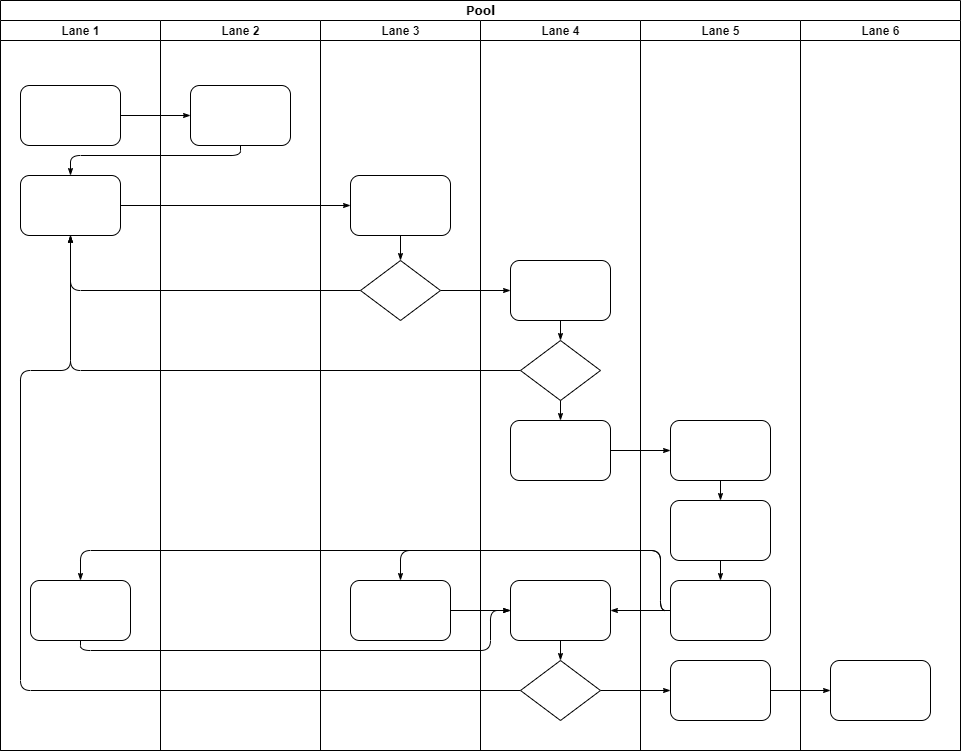

The diagram above was exported from draw.io. Its source (the exported page's mxGraphModel, read from the mxfile embedded in the PNG):
<mxGraphModel dx="670" dy="333" grid="1" gridSize="10" guides="1" tooltips="1" connect="1" arrows="1" fold="1" page="1" pageScale="1" pageWidth="1100" pageHeight="850" background="#ffffff" math="0" shadow="0">
  <root>
    <mxCell id="0" />
    <mxCell id="1" parent="0" />
    <mxCell id="77e6c97f196da883-1" value="Pool" style="swimlane;html=1;childLayout=stackLayout;startSize=20;rounded=0;shadow=0;labelBackgroundColor=none;strokeWidth=1;fontFamily=Verdana;fontSize=8;align=center;" parent="1" vertex="1">
      <mxGeometry x="70" y="40" width="960" height="750" as="geometry" />
    </mxCell>
    <mxCell id="77e6c97f196da883-2" value="Lane 1" style="swimlane;html=1;startSize=20;" parent="77e6c97f196da883-1" vertex="1">
      <mxGeometry y="20" width="160" height="730" as="geometry" />
    </mxCell>
    <mxCell id="77e6c97f196da883-8" value="" style="rounded=1;whiteSpace=wrap;html=1;shadow=0;labelBackgroundColor=none;strokeWidth=1;fontFamily=Verdana;fontSize=8;align=center;" parent="77e6c97f196da883-2" vertex="1">
      <mxGeometry x="20" y="65" width="100" height="60" as="geometry" />
    </mxCell>
    <mxCell id="77e6c97f196da883-9" value="" style="rounded=1;whiteSpace=wrap;html=1;shadow=0;labelBackgroundColor=none;strokeWidth=1;fontFamily=Verdana;fontSize=8;align=center;" parent="77e6c97f196da883-2" vertex="1">
      <mxGeometry x="20" y="155" width="100" height="60" as="geometry" />
    </mxCell>
    <mxCell id="77e6c97f196da883-10" value="" style="rounded=1;whiteSpace=wrap;html=1;shadow=0;labelBackgroundColor=none;strokeWidth=1;fontFamily=Verdana;fontSize=8;align=center;" parent="77e6c97f196da883-2" vertex="1">
      <mxGeometry x="30" y="560" width="100" height="60" as="geometry" />
    </mxCell>
    <mxCell id="77e6c97f196da883-26" style="edgeStyle=orthogonalEdgeStyle;rounded=1;html=1;labelBackgroundColor=none;startArrow=none;startFill=0;startSize=5;endArrow=classicThin;endFill=1;endSize=5;jettySize=auto;orthogonalLoop=1;strokeWidth=1;fontFamily=Verdana;fontSize=8" parent="77e6c97f196da883-1" source="77e6c97f196da883-8" target="77e6c97f196da883-11" edge="1">
      <mxGeometry relative="1" as="geometry" />
    </mxCell>
    <mxCell id="77e6c97f196da883-27" style="edgeStyle=orthogonalEdgeStyle;rounded=1;html=1;labelBackgroundColor=none;startArrow=none;startFill=0;startSize=5;endArrow=classicThin;endFill=1;endSize=5;jettySize=auto;orthogonalLoop=1;strokeWidth=1;fontFamily=Verdana;fontSize=8" parent="77e6c97f196da883-1" source="77e6c97f196da883-11" target="77e6c97f196da883-9" edge="1">
      <mxGeometry relative="1" as="geometry">
        <Array as="points">
          <mxPoint x="240" y="155" />
          <mxPoint x="70" y="155" />
        </Array>
      </mxGeometry>
    </mxCell>
    <mxCell id="77e6c97f196da883-28" style="edgeStyle=orthogonalEdgeStyle;rounded=1;html=1;labelBackgroundColor=none;startArrow=none;startFill=0;startSize=5;endArrow=classicThin;endFill=1;endSize=5;jettySize=auto;orthogonalLoop=1;strokeWidth=1;fontFamily=Verdana;fontSize=8" parent="77e6c97f196da883-1" source="77e6c97f196da883-9" target="77e6c97f196da883-12" edge="1">
      <mxGeometry relative="1" as="geometry" />
    </mxCell>
    <mxCell id="77e6c97f196da883-30" style="edgeStyle=orthogonalEdgeStyle;rounded=1;html=1;labelBackgroundColor=none;startArrow=none;startFill=0;startSize=5;endArrow=classicThin;endFill=1;endSize=5;jettySize=auto;orthogonalLoop=1;strokeWidth=1;fontFamily=Verdana;fontSize=8" parent="77e6c97f196da883-1" source="77e6c97f196da883-13" target="77e6c97f196da883-9" edge="1">
      <mxGeometry relative="1" as="geometry" />
    </mxCell>
    <mxCell id="77e6c97f196da883-31" style="edgeStyle=orthogonalEdgeStyle;rounded=1;html=1;labelBackgroundColor=none;startArrow=none;startFill=0;startSize=5;endArrow=classicThin;endFill=1;endSize=5;jettySize=auto;orthogonalLoop=1;strokeWidth=1;fontFamily=Verdana;fontSize=8" parent="77e6c97f196da883-1" source="77e6c97f196da883-16" target="77e6c97f196da883-9" edge="1">
      <mxGeometry relative="1" as="geometry" />
    </mxCell>
    <mxCell id="77e6c97f196da883-32" style="edgeStyle=orthogonalEdgeStyle;rounded=1;html=1;labelBackgroundColor=none;startArrow=none;startFill=0;startSize=5;endArrow=classicThin;endFill=1;endSize=5;jettySize=auto;orthogonalLoop=1;strokeWidth=1;fontFamily=Verdana;fontSize=8" parent="77e6c97f196da883-1" source="77e6c97f196da883-20" target="77e6c97f196da883-9" edge="1">
      <mxGeometry relative="1" as="geometry">
        <Array as="points">
          <mxPoint x="20" y="690" />
          <mxPoint x="20" y="370" />
          <mxPoint x="70" y="370" />
        </Array>
      </mxGeometry>
    </mxCell>
    <mxCell id="77e6c97f196da883-33" style="edgeStyle=orthogonalEdgeStyle;rounded=1;html=1;labelBackgroundColor=none;startArrow=none;startFill=0;startSize=5;endArrow=classicThin;endFill=1;endSize=5;jettySize=auto;orthogonalLoop=1;strokeWidth=1;fontFamily=Verdana;fontSize=8" parent="77e6c97f196da883-1" source="77e6c97f196da883-13" target="77e6c97f196da883-15" edge="1">
      <mxGeometry relative="1" as="geometry" />
    </mxCell>
    <mxCell id="77e6c97f196da883-39" style="edgeStyle=orthogonalEdgeStyle;rounded=1;html=1;labelBackgroundColor=none;startArrow=none;startFill=0;startSize=5;endArrow=classicThin;endFill=1;endSize=5;jettySize=auto;orthogonalLoop=1;strokeWidth=1;fontFamily=Verdana;fontSize=8" parent="77e6c97f196da883-1" source="77e6c97f196da883-20" target="77e6c97f196da883-23" edge="1">
      <mxGeometry relative="1" as="geometry" />
    </mxCell>
    <mxCell id="77e6c97f196da883-40" style="edgeStyle=orthogonalEdgeStyle;rounded=1;html=1;labelBackgroundColor=none;startArrow=none;startFill=0;startSize=5;endArrow=classicThin;endFill=1;endSize=5;jettySize=auto;orthogonalLoop=1;strokeWidth=1;fontFamily=Verdana;fontSize=8" parent="77e6c97f196da883-1" source="77e6c97f196da883-23" target="77e6c97f196da883-24" edge="1">
      <mxGeometry relative="1" as="geometry" />
    </mxCell>
    <mxCell id="107ba76e4e335f99-1" style="edgeStyle=orthogonalEdgeStyle;rounded=1;html=1;labelBackgroundColor=none;startArrow=none;startFill=0;startSize=5;endArrow=classicThin;endFill=1;endSize=5;jettySize=auto;orthogonalLoop=1;strokeWidth=1;fontFamily=Verdana;fontSize=8" parent="77e6c97f196da883-1" source="77e6c97f196da883-17" target="77e6c97f196da883-18" edge="1">
      <mxGeometry relative="1" as="geometry" />
    </mxCell>
    <mxCell id="107ba76e4e335f99-2" style="edgeStyle=orthogonalEdgeStyle;rounded=1;html=1;labelBackgroundColor=none;startArrow=none;startFill=0;startSize=5;endArrow=classicThin;endFill=1;endSize=5;jettySize=auto;orthogonalLoop=1;strokeWidth=1;fontFamily=Verdana;fontSize=8" parent="77e6c97f196da883-1" source="77e6c97f196da883-22" target="77e6c97f196da883-14" edge="1">
      <mxGeometry relative="1" as="geometry">
        <Array as="points">
          <mxPoint x="660" y="610" />
          <mxPoint x="660" y="550" />
          <mxPoint x="400" y="550" />
        </Array>
      </mxGeometry>
    </mxCell>
    <mxCell id="107ba76e4e335f99-3" style="edgeStyle=orthogonalEdgeStyle;rounded=1;html=1;labelBackgroundColor=none;startArrow=none;startFill=0;startSize=5;endArrow=classicThin;endFill=1;endSize=5;jettySize=auto;orthogonalLoop=1;strokeColor=#000000;strokeWidth=1;fontFamily=Verdana;fontSize=8;fontColor=#000000;" parent="77e6c97f196da883-1" source="77e6c97f196da883-22" target="77e6c97f196da883-19" edge="1">
      <mxGeometry relative="1" as="geometry" />
    </mxCell>
    <mxCell id="107ba76e4e335f99-4" style="edgeStyle=orthogonalEdgeStyle;rounded=1;html=1;labelBackgroundColor=none;startArrow=none;startFill=0;startSize=5;endArrow=classicThin;endFill=1;endSize=5;jettySize=auto;orthogonalLoop=1;strokeWidth=1;fontFamily=Verdana;fontSize=8" parent="77e6c97f196da883-1" source="77e6c97f196da883-22" target="77e6c97f196da883-10" edge="1">
      <mxGeometry relative="1" as="geometry">
        <Array as="points">
          <mxPoint x="660" y="610" />
          <mxPoint x="660" y="550" />
          <mxPoint x="80" y="550" />
        </Array>
      </mxGeometry>
    </mxCell>
    <mxCell id="107ba76e4e335f99-5" style="edgeStyle=orthogonalEdgeStyle;rounded=1;html=1;labelBackgroundColor=none;startArrow=none;startFill=0;startSize=5;endArrow=classicThin;endFill=1;endSize=5;jettySize=auto;orthogonalLoop=1;strokeWidth=1;fontFamily=Verdana;fontSize=8" parent="77e6c97f196da883-1" source="77e6c97f196da883-10" target="77e6c97f196da883-19" edge="1">
      <mxGeometry relative="1" as="geometry">
        <Array as="points">
          <mxPoint x="80" y="650" />
          <mxPoint x="490" y="650" />
          <mxPoint x="490" y="610" />
        </Array>
      </mxGeometry>
    </mxCell>
    <mxCell id="107ba76e4e335f99-6" style="edgeStyle=orthogonalEdgeStyle;rounded=1;html=1;labelBackgroundColor=none;startArrow=none;startFill=0;startSize=5;endArrow=classicThin;endFill=1;endSize=5;jettySize=auto;orthogonalLoop=1;strokeWidth=1;fontFamily=Verdana;fontSize=8" parent="77e6c97f196da883-1" source="77e6c97f196da883-14" target="77e6c97f196da883-19" edge="1">
      <mxGeometry relative="1" as="geometry" />
    </mxCell>
    <mxCell id="77e6c97f196da883-3" value="Lane 2" style="swimlane;html=1;startSize=20;" parent="77e6c97f196da883-1" vertex="1">
      <mxGeometry x="160" y="20" width="160" height="730" as="geometry" />
    </mxCell>
    <mxCell id="77e6c97f196da883-11" value="" style="rounded=1;whiteSpace=wrap;html=1;shadow=0;labelBackgroundColor=none;strokeWidth=1;fontFamily=Verdana;fontSize=8;align=center;" parent="77e6c97f196da883-3" vertex="1">
      <mxGeometry x="30" y="65" width="100" height="60" as="geometry" />
    </mxCell>
    <mxCell id="77e6c97f196da883-4" value="Lane 3" style="swimlane;html=1;startSize=20;" parent="77e6c97f196da883-1" vertex="1">
      <mxGeometry x="320" y="20" width="160" height="730" as="geometry" />
    </mxCell>
    <mxCell id="77e6c97f196da883-12" value="" style="rounded=1;whiteSpace=wrap;html=1;shadow=0;labelBackgroundColor=none;strokeWidth=1;fontFamily=Verdana;fontSize=8;align=center;" parent="77e6c97f196da883-4" vertex="1">
      <mxGeometry x="30" y="155" width="100" height="60" as="geometry" />
    </mxCell>
    <mxCell id="77e6c97f196da883-13" value="" style="rhombus;whiteSpace=wrap;html=1;rounded=0;shadow=0;labelBackgroundColor=none;strokeWidth=1;fontFamily=Verdana;fontSize=8;align=center;" parent="77e6c97f196da883-4" vertex="1">
      <mxGeometry x="40" y="240" width="80" height="60" as="geometry" />
    </mxCell>
    <mxCell id="77e6c97f196da883-14" value="" style="rounded=1;whiteSpace=wrap;html=1;shadow=0;labelBackgroundColor=none;strokeWidth=1;fontFamily=Verdana;fontSize=8;align=center;" parent="77e6c97f196da883-4" vertex="1">
      <mxGeometry x="30" y="560" width="100" height="60" as="geometry" />
    </mxCell>
    <mxCell id="77e6c97f196da883-29" style="edgeStyle=orthogonalEdgeStyle;rounded=1;html=1;labelBackgroundColor=none;startArrow=none;startFill=0;startSize=5;endArrow=classicThin;endFill=1;endSize=5;jettySize=auto;orthogonalLoop=1;strokeWidth=1;fontFamily=Verdana;fontSize=8" parent="77e6c97f196da883-4" source="77e6c97f196da883-12" target="77e6c97f196da883-13" edge="1">
      <mxGeometry relative="1" as="geometry" />
    </mxCell>
    <mxCell id="77e6c97f196da883-5" value="Lane 4" style="swimlane;html=1;startSize=20;" parent="77e6c97f196da883-1" vertex="1">
      <mxGeometry x="480" y="20" width="160" height="730" as="geometry" />
    </mxCell>
    <mxCell id="77e6c97f196da883-15" value="" style="rounded=1;whiteSpace=wrap;html=1;shadow=0;labelBackgroundColor=none;strokeWidth=1;fontFamily=Verdana;fontSize=8;align=center;" parent="77e6c97f196da883-5" vertex="1">
      <mxGeometry x="30" y="240" width="100" height="60" as="geometry" />
    </mxCell>
    <mxCell id="77e6c97f196da883-16" value="" style="rhombus;whiteSpace=wrap;html=1;rounded=0;shadow=0;labelBackgroundColor=none;strokeWidth=1;fontFamily=Verdana;fontSize=8;align=center;" parent="77e6c97f196da883-5" vertex="1">
      <mxGeometry x="40" y="320" width="80" height="60" as="geometry" />
    </mxCell>
    <mxCell id="77e6c97f196da883-17" value="" style="rounded=1;whiteSpace=wrap;html=1;shadow=0;labelBackgroundColor=none;strokeWidth=1;fontFamily=Verdana;fontSize=8;align=center;" parent="77e6c97f196da883-5" vertex="1">
      <mxGeometry x="30" y="400" width="100" height="60" as="geometry" />
    </mxCell>
    <mxCell id="77e6c97f196da883-19" value="" style="rounded=1;whiteSpace=wrap;html=1;shadow=0;labelBackgroundColor=none;strokeWidth=1;fontFamily=Verdana;fontSize=8;align=center;" parent="77e6c97f196da883-5" vertex="1">
      <mxGeometry x="30" y="560" width="100" height="60" as="geometry" />
    </mxCell>
    <mxCell id="77e6c97f196da883-20" value="" style="rhombus;whiteSpace=wrap;html=1;rounded=0;shadow=0;labelBackgroundColor=none;strokeWidth=1;fontFamily=Verdana;fontSize=8;align=center;" parent="77e6c97f196da883-5" vertex="1">
      <mxGeometry x="40" y="640" width="80" height="60" as="geometry" />
    </mxCell>
    <mxCell id="77e6c97f196da883-34" style="edgeStyle=orthogonalEdgeStyle;rounded=1;html=1;labelBackgroundColor=none;startArrow=none;startFill=0;startSize=5;endArrow=classicThin;endFill=1;endSize=5;jettySize=auto;orthogonalLoop=1;strokeColor=#000000;strokeWidth=1;fontFamily=Verdana;fontSize=8;fontColor=#000000;" parent="77e6c97f196da883-5" source="77e6c97f196da883-15" target="77e6c97f196da883-16" edge="1">
      <mxGeometry relative="1" as="geometry" />
    </mxCell>
    <mxCell id="77e6c97f196da883-35" style="edgeStyle=orthogonalEdgeStyle;rounded=1;html=1;labelBackgroundColor=none;startArrow=none;startFill=0;startSize=5;endArrow=classicThin;endFill=1;endSize=5;jettySize=auto;orthogonalLoop=1;strokeWidth=1;fontFamily=Verdana;fontSize=8" parent="77e6c97f196da883-5" source="77e6c97f196da883-16" target="77e6c97f196da883-17" edge="1">
      <mxGeometry relative="1" as="geometry" />
    </mxCell>
    <mxCell id="77e6c97f196da883-36" style="edgeStyle=orthogonalEdgeStyle;rounded=1;html=1;labelBackgroundColor=none;startArrow=none;startFill=0;startSize=5;endArrow=classicThin;endFill=1;endSize=5;jettySize=auto;orthogonalLoop=1;strokeWidth=1;fontFamily=Verdana;fontSize=8" parent="77e6c97f196da883-5" source="77e6c97f196da883-19" target="77e6c97f196da883-20" edge="1">
      <mxGeometry relative="1" as="geometry" />
    </mxCell>
    <mxCell id="77e6c97f196da883-6" value="Lane 5" style="swimlane;html=1;startSize=20;" parent="77e6c97f196da883-1" vertex="1">
      <mxGeometry x="640" y="20" width="160" height="730" as="geometry" />
    </mxCell>
    <mxCell id="77e6c97f196da883-18" value="" style="rounded=1;whiteSpace=wrap;html=1;shadow=0;labelBackgroundColor=none;strokeWidth=1;fontFamily=Verdana;fontSize=8;align=center;" parent="77e6c97f196da883-6" vertex="1">
      <mxGeometry x="30" y="400" width="100" height="60" as="geometry" />
    </mxCell>
    <mxCell id="77e6c97f196da883-21" value="" style="rounded=1;whiteSpace=wrap;html=1;shadow=0;labelBackgroundColor=none;strokeWidth=1;fontFamily=Verdana;fontSize=8;align=center;" parent="77e6c97f196da883-6" vertex="1">
      <mxGeometry x="30" y="480" width="100" height="60" as="geometry" />
    </mxCell>
    <mxCell id="77e6c97f196da883-22" value="" style="rounded=1;whiteSpace=wrap;html=1;shadow=0;labelBackgroundColor=none;strokeWidth=1;fontFamily=Verdana;fontSize=8;align=center;" parent="77e6c97f196da883-6" vertex="1">
      <mxGeometry x="30" y="560" width="100" height="60" as="geometry" />
    </mxCell>
    <mxCell id="77e6c97f196da883-23" value="" style="rounded=1;whiteSpace=wrap;html=1;shadow=0;labelBackgroundColor=none;strokeWidth=1;fontFamily=Verdana;fontSize=8;align=center;" parent="77e6c97f196da883-6" vertex="1">
      <mxGeometry x="30" y="640" width="100" height="60" as="geometry" />
    </mxCell>
    <mxCell id="77e6c97f196da883-37" style="edgeStyle=orthogonalEdgeStyle;rounded=1;html=1;labelBackgroundColor=none;startArrow=none;startFill=0;startSize=5;endArrow=classicThin;endFill=1;endSize=5;jettySize=auto;orthogonalLoop=1;strokeWidth=1;fontFamily=Verdana;fontSize=8" parent="77e6c97f196da883-6" source="77e6c97f196da883-18" target="77e6c97f196da883-21" edge="1">
      <mxGeometry relative="1" as="geometry" />
    </mxCell>
    <mxCell id="77e6c97f196da883-38" style="edgeStyle=orthogonalEdgeStyle;rounded=1;html=1;labelBackgroundColor=none;startArrow=none;startFill=0;startSize=5;endArrow=classicThin;endFill=1;endSize=5;jettySize=auto;orthogonalLoop=1;strokeWidth=1;fontFamily=Verdana;fontSize=8" parent="77e6c97f196da883-6" source="77e6c97f196da883-21" target="77e6c97f196da883-22" edge="1">
      <mxGeometry relative="1" as="geometry" />
    </mxCell>
    <mxCell id="77e6c97f196da883-7" value="Lane 6" style="swimlane;html=1;startSize=20;" parent="77e6c97f196da883-1" vertex="1">
      <mxGeometry x="800" y="20" width="160" height="730" as="geometry" />
    </mxCell>
    <mxCell id="77e6c97f196da883-24" value="" style="rounded=1;whiteSpace=wrap;html=1;shadow=0;labelBackgroundColor=none;strokeWidth=1;fontFamily=Verdana;fontSize=8;align=center;" parent="77e6c97f196da883-7" vertex="1">
      <mxGeometry x="30" y="640" width="100" height="60" as="geometry" />
    </mxCell>
  </root>
</mxGraphModel>